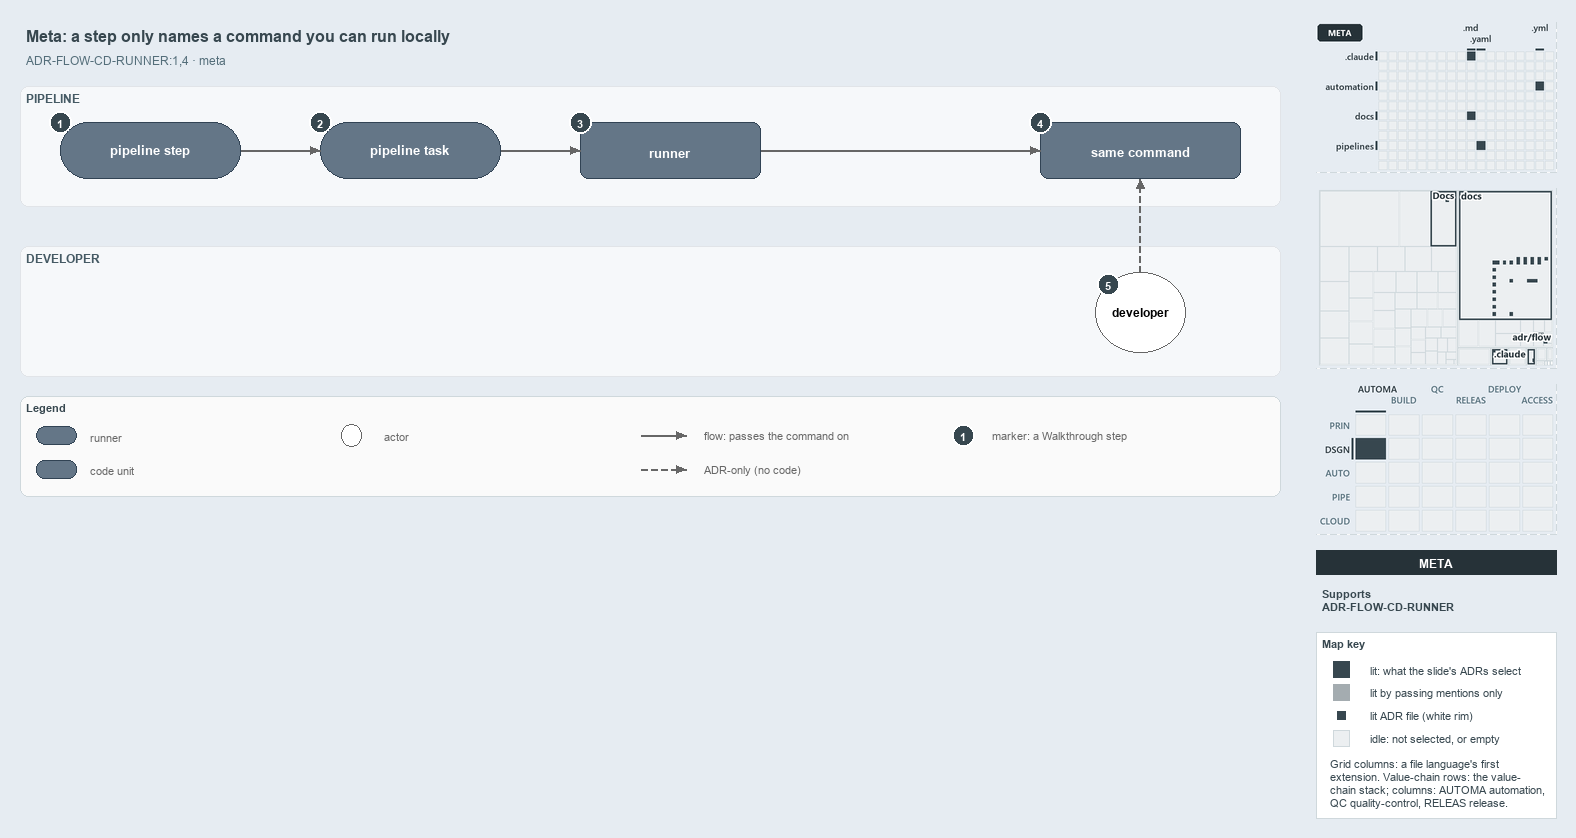

The diagram above was exported from draw.io. Its source (the exported page's mxGraphModel, read from the mxfile embedded in the PNG):
<mxGraphModel dx="1024" dy="768" grid="0" gridSize="10" guides="1" tooltips="1" connect="1" arrows="1" fold="1" page="1" pageScale="1" pageWidth="1572" pageHeight="600" background="#E6ECF2" math="0" shadow="0">
  <root>
    <mxCell id="0" />
    <mxCell id="1" parent="0" />
    <mxCell id="title" value="Meta: a step only names a command you can run locally" style="text;html=1;align=left;verticalAlign=middle;fontSize=16;fontStyle=1;fontColor=#37474F;" vertex="1" parent="1">
      <mxGeometry x="20" y="14" width="1260" height="30" as="geometry" />
    </mxCell>
    <mxCell id="subtitle" value="ADR-FLOW-CD-RUNNER:1,4 &amp;#183; meta" style="text;html=1;align=left;verticalAlign=middle;fontSize=12;fontColor=#546E7A;" vertex="1" parent="1">
      <mxGeometry x="20" y="44" width="1240" height="20" as="geometry" />
    </mxCell>
    <mxCell id="band-pipeline" value="PIPELINE" style="rounded=1;html=1;arcSize=3;fillColor=#F6F8FA;strokeColor=#E1E4E8;verticalAlign=top;align=left;spacingLeft=8;fontStyle=1;fontSize=12;fontColor=#455A64;" vertex="1" parent="1">
      <mxGeometry x="20" y="80" width="1260" height="120" as="geometry" />
    </mxCell>
    <mxCell id="band-dev" value="DEVELOPER" style="rounded=1;html=1;arcSize=3;fillColor=#F6F8FA;strokeColor=#E1E4E8;verticalAlign=top;align=left;spacingLeft=8;fontStyle=1;fontSize=12;fontColor=#455A64;" vertex="1" parent="1">
      <mxGeometry x="20" y="240" width="1260" height="130" as="geometry" />
    </mxCell>
    <mxCell id="step" value="&lt;b&gt;pipeline step&lt;/b&gt;" style="rounded=1;arcSize=50;whiteSpace=wrap;html=1;fillColor=#647687;strokeColor=#314354;fontSize=13;fontColor=#FFFFFF;" vertex="1" parent="1">
      <mxGeometry x="60" y="116" width="180" height="56" as="geometry" />
    </mxCell>
    <mxCell id="task" value="&lt;b&gt;pipeline task&lt;/b&gt;" style="rounded=1;arcSize=50;whiteSpace=wrap;html=1;fillColor=#647687;strokeColor=#314354;fontSize=13;fontColor=#FFFFFF;" vertex="1" parent="1">
      <mxGeometry x="320" y="116" width="180" height="56" as="geometry" />
    </mxCell>
    <mxCell id="runner" value="&lt;b&gt;runner&lt;/b&gt;" style="rounded=1;whiteSpace=wrap;html=1;arcSize=20;fillColor=#647687;strokeColor=#314354;fontSize=13;fontColor=#FFFFFF;" vertex="1" parent="1">
      <mxGeometry x="580" y="116" width="180" height="56" as="geometry" />
    </mxCell>
    <mxCell id="command" value="&lt;b&gt;same command&lt;/b&gt;" style="rounded=1;whiteSpace=wrap;html=1;arcSize=20;fillColor=#647687;strokeColor=#314354;fontSize=13;fontColor=#FFFFFF;" vertex="1" parent="1">
      <mxGeometry x="1040" y="116" width="200" height="56" as="geometry" />
    </mxCell>
    <mxCell id="dev" value="&lt;b&gt;developer&lt;/b&gt;" style="ellipse;whiteSpace=wrap;html=1;fillColor=#FFFFFF;strokeColor=#666666;fontSize=12;" vertex="1" parent="1">
      <mxGeometry x="1095" y="266" width="90" height="80" as="geometry" />
    </mxCell>
    <mxCell id="p-edge-step-task-a" value="" style="text;html=1;strokeColor=none;fillColor=none;" vertex="1" parent="1">
      <mxGeometry x="240" y="144" width="1" height="1" as="geometry" />
    </mxCell>
    <mxCell id="p-edge-step-task-b" value="" style="text;html=1;strokeColor=none;fillColor=none;" vertex="1" parent="1">
      <mxGeometry x="320" y="144" width="1" height="1" as="geometry" />
    </mxCell>
    <mxCell id="edge-step-task" value="" style="edgeStyle=orthogonalEdgeStyle;rounded=1;html=1;fontSize=10;endArrow=block;strokeColor=#666666;" edge="1" parent="1" source="p-edge-step-task-a" target="p-edge-step-task-b">
      <mxGeometry relative="1" as="geometry" />
    </mxCell>
    <mxCell id="p-edge-task-runner-a" value="" style="text;html=1;strokeColor=none;fillColor=none;" vertex="1" parent="1">
      <mxGeometry x="500" y="144" width="1" height="1" as="geometry" />
    </mxCell>
    <mxCell id="p-edge-task-runner-b" value="" style="text;html=1;strokeColor=none;fillColor=none;" vertex="1" parent="1">
      <mxGeometry x="580" y="144" width="1" height="1" as="geometry" />
    </mxCell>
    <mxCell id="edge-task-runner" value="" style="edgeStyle=orthogonalEdgeStyle;rounded=1;html=1;fontSize=10;endArrow=block;strokeColor=#666666;" edge="1" parent="1" source="p-edge-task-runner-a" target="p-edge-task-runner-b">
      <mxGeometry relative="1" as="geometry" />
    </mxCell>
    <mxCell id="p-edge-runner-command-a" value="" style="text;html=1;strokeColor=none;fillColor=none;" vertex="1" parent="1">
      <mxGeometry x="760" y="144" width="1" height="1" as="geometry" />
    </mxCell>
    <mxCell id="p-edge-runner-command-b" value="" style="text;html=1;strokeColor=none;fillColor=none;" vertex="1" parent="1">
      <mxGeometry x="1040" y="144" width="1" height="1" as="geometry" />
    </mxCell>
    <mxCell id="edge-runner-command" value="" style="edgeStyle=orthogonalEdgeStyle;rounded=1;html=1;fontSize=10;endArrow=block;strokeColor=#666666;" edge="1" parent="1" source="p-edge-runner-command-a" target="p-edge-runner-command-b">
      <mxGeometry relative="1" as="geometry" />
    </mxCell>
    <mxCell id="p-edge-dev-command-a" value="" style="text;html=1;strokeColor=none;fillColor=none;" vertex="1" parent="1">
      <mxGeometry x="1140" y="266" width="1" height="1" as="geometry" />
    </mxCell>
    <mxCell id="p-edge-dev-command-b" value="" style="text;html=1;strokeColor=none;fillColor=none;" vertex="1" parent="1">
      <mxGeometry x="1140" y="172" width="1" height="1" as="geometry" />
    </mxCell>
    <mxCell id="edge-dev-command" value="" style="edgeStyle=orthogonalEdgeStyle;rounded=1;html=1;fontSize=10;endArrow=block;strokeColor=#666666;dashed=1;" edge="1" parent="1" source="p-edge-dev-command-a" target="p-edge-dev-command-b">
      <mxGeometry relative="1" as="geometry" />
    </mxCell>
    <mxCell id="mark-1" value="1" style="ellipse;html=1;fillColor=#37474F;strokeColor=#FFFFFF;strokeWidth=2;fontColor=#FFFFFF;fontStyle=1;fontSize=11;" vertex="1" parent="1">
      <mxGeometry x="49" y="105" width="22" height="22" as="geometry" />
    </mxCell>
    <mxCell id="mark-2" value="2" style="ellipse;html=1;fillColor=#37474F;strokeColor=#FFFFFF;strokeWidth=2;fontColor=#FFFFFF;fontStyle=1;fontSize=11;" vertex="1" parent="1">
      <mxGeometry x="309" y="105" width="22" height="22" as="geometry" />
    </mxCell>
    <mxCell id="mark-3" value="3" style="ellipse;html=1;fillColor=#37474F;strokeColor=#FFFFFF;strokeWidth=2;fontColor=#FFFFFF;fontStyle=1;fontSize=11;" vertex="1" parent="1">
      <mxGeometry x="569" y="105" width="22" height="22" as="geometry" />
    </mxCell>
    <mxCell id="mark-4" value="4" style="ellipse;html=1;fillColor=#37474F;strokeColor=#FFFFFF;strokeWidth=2;fontColor=#FFFFFF;fontStyle=1;fontSize=11;" vertex="1" parent="1">
      <mxGeometry x="1029" y="105" width="22" height="22" as="geometry" />
    </mxCell>
    <mxCell id="mark-5" value="5" style="ellipse;html=1;fillColor=#37474F;strokeColor=#FFFFFF;strokeWidth=2;fontColor=#FFFFFF;fontStyle=1;fontSize=11;" vertex="1" parent="1">
      <mxGeometry x="1097" y="267" width="22" height="22" as="geometry" />
    </mxCell>
    <mxCell id="legend" value="&lt;b&gt;Legend&lt;/b&gt;" style="rounded=1;whiteSpace=wrap;html=1;arcSize=6;fillColor=#FAFAFA;strokeColor=#CFD8DC;align=left;verticalAlign=top;spacing=8;fontSize=11;fontColor=#37474F;" vertex="1" parent="1">
      <mxGeometry x="20" y="390" width="1260" height="100" as="geometry" />
    </mxCell>
    <mxCell id="legend-0" value="" style="rounded=1;arcSize=50;whiteSpace=wrap;html=1;fillColor=#647687;strokeColor=#314354;fontColor=#FFFFFF;" vertex="1" parent="1">
      <mxGeometry x="36" y="420" width="40" height="18" as="geometry" />
    </mxCell>
    <mxCell id="legend-0-text" value="runner" style="text;html=1;align=left;verticalAlign=middle;fontSize=11;fontColor=#666666;" vertex="1" parent="1">
      <mxGeometry x="84" y="419" width="300" height="20" as="geometry" />
    </mxCell>
    <mxCell id="legend-1" value="" style="rounded=1;whiteSpace=wrap;html=1;arcSize=20;fillColor=#647687;strokeColor=#314354;fontColor=#FFFFFF;" vertex="1" parent="1">
      <mxGeometry x="36" y="454" width="40" height="18" as="geometry" />
    </mxCell>
    <mxCell id="legend-1-text" value="code unit" style="text;html=1;align=left;verticalAlign=middle;fontSize=11;fontColor=#666666;" vertex="1" parent="1">
      <mxGeometry x="84" y="453" width="300" height="20" as="geometry" />
    </mxCell>
    <mxCell id="legend-2" value="" style="ellipse;whiteSpace=wrap;html=1;fillColor=#FFFFFF;strokeColor=#666666;" vertex="1" parent="1">
      <mxGeometry x="341" y="418" width="20" height="22" as="geometry" />
    </mxCell>
    <mxCell id="legend-2-text" value="actor" style="text;html=1;align=left;verticalAlign=middle;fontSize=11;fontColor=#666666;" vertex="1" parent="1">
      <mxGeometry x="378" y="419" width="300" height="20" as="geometry" />
    </mxCell>
    <mxCell id="p-legend-3-a" value="" style="text;html=1;strokeColor=none;fillColor=none;" vertex="1" parent="1">
      <mxGeometry x="640" y="429" width="1" height="1" as="geometry" />
    </mxCell>
    <mxCell id="p-legend-3-b" value="" style="text;html=1;strokeColor=none;fillColor=none;" vertex="1" parent="1">
      <mxGeometry x="686" y="429" width="1" height="1" as="geometry" />
    </mxCell>
    <mxCell id="legend-3" value="" style="edgeStyle=orthogonalEdgeStyle;rounded=1;html=1;fontSize=10;endArrow=block;strokeColor=#666666;" edge="1" parent="1" source="p-legend-3-a" target="p-legend-3-b">
      <mxGeometry relative="1" as="geometry" />
    </mxCell>
    <mxCell id="legend-3-text" value="flow: passes the command on" style="text;html=1;align=left;verticalAlign=middle;fontSize=11;fontColor=#666666;" vertex="1" parent="1">
      <mxGeometry x="698" y="419" width="300" height="20" as="geometry" />
    </mxCell>
    <mxCell id="p-legend-4-a" value="" style="text;html=1;strokeColor=none;fillColor=none;" vertex="1" parent="1">
      <mxGeometry x="640" y="463" width="1" height="1" as="geometry" />
    </mxCell>
    <mxCell id="p-legend-4-b" value="" style="text;html=1;strokeColor=none;fillColor=none;" vertex="1" parent="1">
      <mxGeometry x="686" y="463" width="1" height="1" as="geometry" />
    </mxCell>
    <mxCell id="legend-4" value="" style="edgeStyle=orthogonalEdgeStyle;rounded=1;html=1;fontSize=10;endArrow=block;strokeColor=#666666;dashed=1;" edge="1" parent="1" source="p-legend-4-a" target="p-legend-4-b">
      <mxGeometry relative="1" as="geometry" />
    </mxCell>
    <mxCell id="legend-4-text" value="ADR-only (no code)" style="text;html=1;align=left;verticalAlign=middle;fontSize=11;fontColor=#666666;" vertex="1" parent="1">
      <mxGeometry x="698" y="453" width="300" height="20" as="geometry" />
    </mxCell>
    <mxCell id="legend-5" value="1" style="ellipse;html=1;fillColor=#37474F;strokeColor=#FFFFFF;strokeWidth=2;fontColor=#FFFFFF;fontStyle=1;fontSize=11;" vertex="1" parent="1">
      <mxGeometry x="952" y="418" width="22" height="22" as="geometry" />
    </mxCell>
    <mxCell id="legend-5-text" value="marker: a Walkthrough step" style="text;html=1;align=left;verticalAlign=middle;fontSize=11;fontColor=#666666;" vertex="1" parent="1">
      <mxGeometry x="986" y="419" width="320" height="20" as="geometry" />
    </mxCell>
    <mxCell id="minimap-grid" value="" style="shape=image;html=1;imageAspect=0;aspect=fixed;verticalLabelPosition=bottom;strokeColor=#CFD8DC;dashed=1;fillColor=#FAFAFA;image=data:image/png,(base64 omitted: 10216 chars);" vertex="1" parent="1">
      <mxGeometry x="1316" y="16" width="240" height="150" as="geometry" />
    </mxCell>
    <mxCell id="minimap-tree" value="" style="shape=image;html=1;imageAspect=0;aspect=fixed;verticalLabelPosition=bottom;strokeColor=#CFD8DC;dashed=1;fillColor=#FAFAFA;image=data:image/png,(base64 omitted: 11960 chars);" vertex="1" parent="1">
      <mxGeometry x="1316" y="182" width="240" height="180" as="geometry" />
    </mxCell>
    <mxCell id="minimap-chain" value="" style="shape=image;html=1;imageAspect=0;aspect=fixed;verticalLabelPosition=bottom;strokeColor=#CFD8DC;dashed=1;fillColor=#FAFAFA;image=data:image/png,(base64 omitted: 14172 chars);" vertex="1" parent="1">
      <mxGeometry x="1316" y="378" width="240" height="150" as="geometry" />
    </mxCell>
    <mxCell id="lens-badge" value="META" style="rounded=0;whiteSpace=wrap;html=1;align=center;verticalAlign=middle;fontSize=12;fontStyle=1;fontColor=#FFFFFF;fillColor=#263238;strokeColor=none;" vertex="1" parent="1">
      <mxGeometry x="1316" y="544" width="240" height="24" as="geometry" />
    </mxCell>
    <mxCell id="supports" value="&lt;b&gt;Supports&lt;/b&gt;&lt;br&gt;ADR-FLOW-CD-RUNNER" style="text;html=1;whiteSpace=wrap;align=left;verticalAlign=top;fontSize=11;fontColor=#37474F;" vertex="1" parent="1">
      <mxGeometry x="1316" y="576" width="240" height="38" as="geometry" />
    </mxCell>
    <mxCell id="mapkey" value="&lt;b&gt;Map key&lt;/b&gt;" style="rounded=0;whiteSpace=wrap;html=1;align=left;verticalAlign=top;fontSize=11;fontColor=#37474F;fillColor=#FFFFFF;strokeColor=#CFD8DC;spacingLeft=8;spacingTop=2;" vertex="1" parent="1">
      <mxGeometry x="1316" y="626" width="240" height="186" as="geometry" />
    </mxCell>
    <mxCell id="mapkey-lit" value="" style="rounded=0;html=1;fillColor=#37474F;strokeColor=#37474F;" vertex="1" parent="1">
      <mxGeometry x="1333.0" y="655.0" width="16" height="16" as="geometry" />
    </mxCell>
    <mxCell id="mapkey-lit-text" value="lit: what the slide's ADRs select" style="text;html=1;align=left;verticalAlign=middle;fontSize=11;fontColor=#37474F;" vertex="1" parent="1">
      <mxGeometry x="1364" y="653" width="184" height="20" as="geometry" />
    </mxCell>
    <mxCell id="mapkey-touched" value="" style="rounded=0;html=1;fillColor=#A4ACB0;strokeColor=#A4ACB0;" vertex="1" parent="1">
      <mxGeometry x="1333.0" y="678.0" width="16" height="16" as="geometry" />
    </mxCell>
    <mxCell id="mapkey-touched-text" value="lit by passing mentions only" style="text;html=1;align=left;verticalAlign=middle;fontSize=11;fontColor=#37474F;" vertex="1" parent="1">
      <mxGeometry x="1364" y="676" width="184" height="20" as="geometry" />
    </mxCell>
    <mxCell id="mapkey-adr" value="" style="rounded=0;html=1;fillColor=#37474F;strokeColor=#FFFFFF;strokeWidth=2;" vertex="1" parent="1">
      <mxGeometry x="1335.0" y="703.0" width="12" height="12" as="geometry" />
    </mxCell>
    <mxCell id="mapkey-adr-text" value="lit ADR file (white rim)" style="text;html=1;align=left;verticalAlign=middle;fontSize=11;fontColor=#37474F;" vertex="1" parent="1">
      <mxGeometry x="1364" y="699" width="184" height="20" as="geometry" />
    </mxCell>
    <mxCell id="mapkey-idle" value="" style="rounded=0;html=1;fillColor=#ECEFF1;strokeColor=#CFD8DC;" vertex="1" parent="1">
      <mxGeometry x="1333.0" y="724.0" width="16" height="16" as="geometry" />
    </mxCell>
    <mxCell id="mapkey-idle-text" value="idle: not selected, or empty" style="text;html=1;align=left;verticalAlign=middle;fontSize=11;fontColor=#37474F;" vertex="1" parent="1">
      <mxGeometry x="1364" y="722" width="184" height="20" as="geometry" />
    </mxCell>
    <mxCell id="mapkey-codes" value="Grid columns: a file language's first&lt;br&gt;extension. Value-chain rows: the value-&lt;br&gt;chain stack; columns: AUTOMA automation,&lt;br&gt;QC quality-control, RELEAS release." style="text;html=1;align=left;verticalAlign=top;whiteSpace=wrap;fontSize=11;fontColor=#37474F;" vertex="1" parent="1">
      <mxGeometry x="1324" y="746" width="224" height="60" as="geometry" />
    </mxCell>
  </root>
</mxGraphModel>